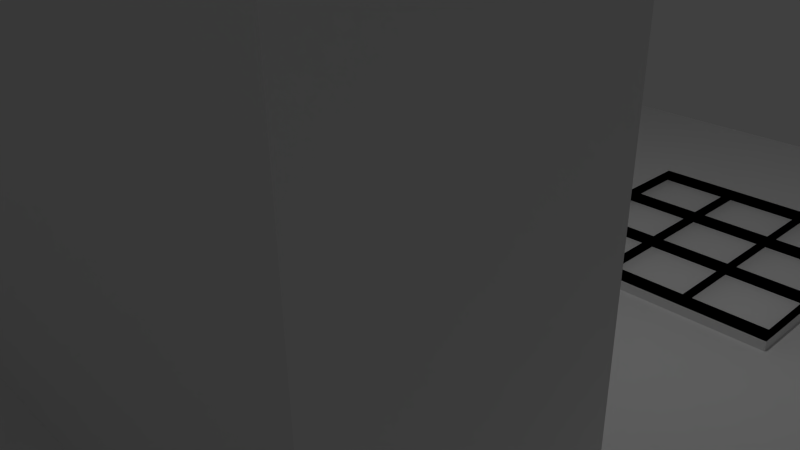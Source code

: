 # Source: Map_Squareblend.blend  (saved by Blender 2.73.0; exported with 4.5.12 LTS)
import bpy
from mathutils import Matrix  # noqa: F401  (used for matrix-valued properties, if any)

bpy.ops.wm.read_factory_settings(use_empty=True)
scene = bpy.context.scene
scene.name = 'Scene'

# ---- collections
col_collection_1 = bpy.data.collections.new('Collection 1'); scene.collection.children.link(col_collection_1)

# ---- world
world_world = bpy.data.worlds.new('World'); scene.world = world_world
world_world.color = (0.05088, 0.05088, 0.05088)
world_world.use_sun_shadow = False
world_world.sun_shadow_jitter_overblur = 0.0
world_world.cycles.sampling_method = 'MANUAL'
world_world.cycles.sample_map_resolution = 256

# ---- cameras
cam_camera = bpy.data.cameras.new('Camera')
cam_camera.clip_end = 100.0
cam_camera.lens = 35.0
cam_camera.sensor_width = 32.0
cam_camera.sensor_height = 18.0
cam_camera.ortho_scale = 7.314
cam_camera.dof.focus_distance = 0.0
cam_camera.dof.aperture_fstop = 128.0

# ---- lights
light_lamp = bpy.data.lights.new('Lamp', 'POINT')
light_lamp.transmission_factor = 0.0
light_lamp.cutoff_distance = 30.0
light_lamp.energy = 100.0
light_lamp.shadow_buffer_clip_start = 1.001
light_lamp.shadow_soft_size = 0.1
light_lamp.shadow_maximum_resolution = 0.006
light_lamp.use_absolute_resolution = True
light_lamp.cycles.use_multiple_importance_sampling = False

# ---- meshes
me_plane = bpy.data.meshes.new('Plane')
me_plane.from_pydata([(-1.0, -1.0, 0.0), (1.0, -1.0, 0.0), (-1.0, 1.0, 0.0), (1.0, 1.0, 0.0), (-1.0, 0.8667, 0.0), (-1.0, 0.7333, 0.0), (-1.0, 0.6, 0.0), (-1.0, 0.4667, 0.0), (-1.0, 0.3333, 0.0), (-1.0, 0.2, 0.0), (-1.0, 0.06667, 0.0), (-1.0, -0.06667, 0.0), (-1.0, -0.2, 0.0), (-1.0, -0.3333, 0.0), (-1.0, -0.4667, 0.0), (-1.0, -0.6, 0.0), (-1.0, -0.7333, 0.0), (-1.0, -0.8667, 0.0), (-0.8667, -1.0, 0.0), (-0.7333, -1.0, 0.0), (-0.6, -1.0, 0.0), (-0.4667, -1.0, 0.0), (-0.3333, -1.0, 0.0), (-0.2, -1.0, 0.0), (-0.06667, -1.0, 0.0), (0.06667, -1.0, 0.0), (0.2, -1.0, 0.0), (0.3333, -1.0, 0.0), (0.4667, -1.0, 0.0), (0.6, -1.0, 0.0), (0.7333, -1.0, 0.0), (0.8667, -1.0, 0.0), (1.0, -0.8667, 0.0), (1.0, -0.7333, 0.0), (1.0, -0.6, 0.0), (1.0, -0.4667, 0.0), (1.0, -0.3333, 0.0), (1.0, -0.2, 0.0), (1.0, -0.06667, 0.0), (1.0, 0.06667, 0.0), (1.0, 0.2, 0.0), (1.0, 0.3333, 0.0), (1.0, 0.4667, 0.0), (1.0, 0.6, 0.0), (1.0, 0.7333, 0.0), (1.0, 0.8667, 0.0), (0.8667, 1.0, 0.0), (0.7333, 1.0, 0.0), (0.6, 1.0, 0.0), (0.4667, 1.0, 0.0), (0.3333, 1.0, 0.0), (0.2, 1.0, 0.0), (0.06667, 1.0, 0.0), (-0.06667, 1.0, 0.0), (-0.2, 1.0, 0.0), (-0.3333, 1.0, 0.0), (-0.4667, 1.0, 0.0), (-0.6, 1.0, 0.0), (-0.7333, 1.0, 0.0), (-0.8667, 1.0, 0.0), (-0.8667, -0.8667, 0.0), (-0.8667, -0.7333, 0.0), (-0.8667, -0.6, 0.0), (-0.8667, -0.4667, 0.0), (-0.8667, -0.3333, 0.0), (-0.8667, -0.2, 0.0), (-0.8667, -0.06667, 0.0), (-0.8667, 0.06667, 0.0), (-0.8667, 0.2, 0.0), (-0.8667, 0.3333, 0.0), (-0.8667, 0.4667, 0.0), (-0.8667, 0.6, 0.0), (-0.8667, 0.7333, 0.0), (-0.8667, 0.8667, 0.0), (-0.7333, -0.8667, 0.0), (-0.7333, -0.7333, 0.0), (-0.7333, -0.6, 0.0), (-0.7333, -0.4667, 0.0), (-0.7333, -0.3333, 0.0), (-0.7333, -0.2, 0.0), (-0.7333, -0.06667, 0.0), (-0.7333, 0.06667, 0.0), (-0.7333, 0.2, 0.0), (-0.7333, 0.3333, 0.0), (-0.7333, 0.4667, 0.0), (-0.7333, 0.6, 0.0), (-0.7333, 0.7333, 0.0), (-0.7333, 0.8667, 0.0), (-0.6, -0.8667, 0.0), (-0.6, -0.7333, 0.0), (-0.6, -0.6, 0.0), (-0.6, -0.4667, 0.0), (-0.6, -0.3333, 0.0), (-0.6, -0.2, 0.0), (-0.6, -0.06667, 0.0), (-0.6, 0.06667, 0.0), (-0.6, 0.2, 0.0), (-0.6, 0.3333, 0.0), (-0.6, 0.4667, 0.0), (-0.6, 0.6, 0.0), (-0.6, 0.7333, 0.0), (-0.6, 0.8667, 0.0), (-0.4667, -0.8667, 0.0), (-0.4667, -0.7333, 0.0), (-0.4667, -0.6, 0.0), (-0.4667, 0.6, 0.0), (-0.4667, 0.7333, 0.0), (-0.4667, 0.8667, 0.0), (-0.3333, -0.8667, 0.0), (-0.3333, -0.7333, 0.0), (-0.3333, -0.6, 0.0), (-0.3333, 0.6, 0.0), (-0.3333, 0.7333, 0.0), (-0.3333, 0.8667, 0.0), (-0.2, -0.8667, 0.0), (-0.2, -0.7333, 0.0), (-0.2, -0.6, 0.0), (-0.2, -0.2, 0.0), (-0.2, -0.06667, 0.0), (-0.2, 0.06667, 0.0), (-0.2, 0.2, 0.0), (-0.2, 0.3333, 0.0), (-0.2, 0.4667, 0.0), (-0.2, 0.6, 0.0), (-0.2, 0.7333, 0.0), (-0.2, 0.8667, 0.0), (-0.06667, -0.8667, 0.0), (-0.06667, -0.7333, 0.0), (-0.06667, -0.6, 0.0), (-0.06667, -0.2, 0.0), (-0.06667, -0.06667, 0.0), (-0.06667, 0.06667, 0.0), (-0.06667, 0.2, 0.0), (-0.06667, 0.3333, 0.0), (-0.06667, 0.4667, 0.0), (-0.06667, 0.6, 0.0), (-0.06667, 0.7333, 0.0), (-0.06667, 0.8667, 0.0), (0.06667, -0.8667, 0.0), (0.06667, -0.7333, 0.0), (0.06667, -0.6, 0.0), (0.06667, -0.2, 0.0), (0.06667, -0.06667, 0.0), (0.06667, 0.06667, 0.0), (0.06667, 0.2, 0.0), (0.06667, 0.3333, 0.0), (0.06667, 0.4667, 0.0), (0.06667, 0.6, 0.0), (0.06667, 0.7333, 0.0), (0.06667, 0.8667, 0.0), (0.2, -0.8667, 0.0), (0.2, -0.7333, 0.0), (0.2, -0.6, 0.0), (0.2, -0.2, 0.0), (0.2, -0.06667, 0.0), (0.2, 0.06667, 0.0), (0.2, 0.2, 0.0), (0.2, 0.3333, 0.0), (0.2, 0.4667, 0.0), (0.2, 0.6, 0.0), (0.2, 0.7333, 0.0), (0.2, 0.8667, 0.0), (0.3333, -0.8667, 0.0), (0.3333, -0.7333, 0.0), (0.3333, -0.6, 0.0), (0.3333, -0.2, 0.0), (0.3333, -0.06667, 0.0), (0.3333, 0.06667, 0.0), (0.3333, 0.2, 0.0), (0.3333, 0.6, 0.0), (0.3333, 0.7333, 0.0), (0.3333, 0.8667, 0.0), (0.4667, -0.8667, 0.0), (0.4667, -0.7333, 0.0), (0.4667, -0.6, 0.0), (0.4667, -0.2, 0.0), (0.4667, -0.06667, 0.0), (0.4667, 0.06667, 0.0), (0.4667, 0.2, 0.0), (0.4667, 0.6, 0.0), (0.4667, 0.7333, 0.0), (0.4667, 0.8667, 0.0), (0.6, -0.8667, 0.0), (0.6, -0.7333, 0.0), (0.6, -0.6, 0.0), (0.6, -0.4667, 0.0), (0.6, -0.3333, 0.0), (0.6, -0.2, 0.0), (0.6, -0.06667, 0.0), (0.6, 0.06667, 0.0), (0.6, 0.2, 0.0), (0.6, 0.3333, 0.0), (0.6, 0.4667, 0.0), (0.6, 0.6, 0.0), (0.6, 0.7333, 0.0), (0.6, 0.8667, 0.0), (0.7333, -0.8667, 0.0), (0.7333, -0.7333, 0.0), (0.7333, -0.6, 0.0), (0.7333, -0.4667, 0.0), (0.7333, -0.3333, 0.0), (0.7333, -0.2, 0.0), (0.7333, -0.06667, 0.0), (0.7333, 0.06667, 0.0), (0.7333, 0.2, 0.0), (0.7333, 0.3333, 0.0), (0.7333, 0.4667, 0.0), (0.7333, 0.6, 0.0), (0.7333, 0.7333, 0.0), (0.7333, 0.8667, 0.0), (0.8667, -0.8667, 0.0), (0.8667, -0.7333, 0.0), (0.8667, -0.6, 0.0), (0.8667, -0.4667, 0.0), (0.8667, -0.3333, 0.0), (0.8667, -0.2, 0.0), (0.8667, -0.06667, 0.0), (0.8667, 0.06667, 0.0), (0.8667, 0.2, 0.0), (0.8667, 0.3333, 0.0), (0.8667, 0.4667, 0.0), (0.8667, 0.6, 0.0), (0.8667, 0.7333, 0.0), (0.8667, 0.8667, 0.0), (-0.6262, -0.6829, -0.08029), (-0.6, -0.6, 5.0), (-0.6, -0.4667, 5.0), (-0.6, -0.3333, 5.0), (-0.6, -0.2, 5.0), (-0.6, -0.06667, 5.0), (-0.6, 0.06667, 5.0), (-0.6, 0.2, 5.0), (-0.6, 0.3333, 5.0), (-0.6, 0.4667, 5.0), (-0.6, 0.6, 5.0), (-0.4667, -0.6, 5.0), (-0.4667, -0.4667, 5.0), (-0.4667, -0.3333, 5.0), (-0.4667, -0.2, 5.0), (-0.4667, -0.06667, 5.0), (-0.4667, 0.06667, 5.0), (-0.4667, 0.2, 5.0), (-0.4667, 0.3333, 5.0), (-0.4667, 0.4667, 5.0), (-0.4667, 0.6, 5.0), (-0.3333, -0.6, 5.0), (-0.3333, -0.4667, 5.0), (-0.3333, -0.3333, 5.0), (-0.3333, -0.2, 5.0), (-0.3333, -0.06667, 5.0), (-0.3333, 0.06667, 5.0), (-0.3333, 0.2, 5.0), (-0.3333, 0.3333, 5.0), (-0.3333, 0.4667, 5.0), (-0.3333, 0.6, 5.0), (-0.2, -0.6, 5.0), (-0.2, -0.4667, 5.0), (-0.2, -0.3333, 5.0), (-0.2, -0.2, 5.0), (-0.2, -0.06667, 5.0), (-0.2, 0.06667, 5.0), (-0.2, 0.2, 5.0), (-0.2, 0.3333, 5.0), (-0.2, 0.4667, 5.0), (-0.2, 0.6, 5.0), (-0.06667, -0.6, 5.0), (-0.06667, -0.4667, 5.0), (-0.06667, -0.3333, 5.0), (-0.06667, -0.2, 5.0), (0.06667, -0.6, 5.0), (0.06667, -0.4667, 5.0), (0.06667, -0.3333, 5.0), (0.06667, -0.2, 5.0), (0.2, -0.6, 5.0), (0.2, -0.4667, 5.0), (0.2, -0.3333, 5.0), (0.2, -0.2, 5.0), (0.2, 0.2, 0.2741), (0.2, 0.3333, 0.2741), (0.2, 0.4667, 0.2741), (0.2, 0.6, 0.2741), (0.3333, -0.6, 5.0), (0.3333, -0.4667, 5.0), (0.3333, -0.3333, 5.0), (0.3333, -0.2, 5.0), (0.3333, 0.2, 0.2741), (0.3333, 0.3333, 0.2741), (0.3333, 0.4667, 0.2741), (0.3333, 0.6, 0.2741), (0.4667, -0.6, 5.0), (0.4667, -0.4667, 5.0), (0.4667, -0.3333, 5.0), (0.4667, -0.2, 5.0), (0.4667, 0.2, 0.2741), (0.4667, 0.3333, 0.2741), (0.4667, 0.4667, 0.2741), (0.4667, 0.6, 0.2741), (0.6, -0.6, 5.0), (0.6, -0.4667, 5.0), (0.6, -0.3333, 5.0), (0.6, -0.2, 5.0), (0.6, 0.2, 0.2741), (0.6, 0.3333, 0.2741), (0.6, 0.4667, 0.2741), (0.6, 0.6, 0.2741), (-1.0, -1.0, 0.0), (-0.8667, -1.0, 0.0), (-0.8667, -0.8667, 0.0), (-1.0, -0.8667, 0.0), (-1.0, -0.8667, 0.0), (-0.8667, -0.8667, 0.0), (-0.8667, -0.7333, 0.0), (-1.0, -0.7333, 0.0), (-1.0, -0.7333, 0.0), (-0.8667, -0.7333, 0.0), (-0.8667, -0.6, 0.0), (-1.0, -0.6, 0.0), (-0.8667, -1.0, 0.0), (-0.7333, -1.0, 0.0), (-0.7333, -0.8667, 0.0), (-0.8667, -0.8667, 0.0), (-0.8667, -0.8667, 0.0), (-0.7333, -0.8667, 0.0), (-0.7333, -0.7333, 0.0), (-0.8667, -0.7333, 0.0), (-0.8667, -0.7333, 0.0), (-0.7333, -0.7333, 0.0), (-0.7333, -0.6, 0.0), (-0.8667, -0.6, 0.0), (-0.7333, -1.0, 0.0), (-0.6, -1.0, 0.0), (-0.6, -0.8667, 0.0), (-0.7333, -0.8667, 0.0), (-0.7333, -0.8667, 0.0), (-0.6, -0.8667, 0.0), (-0.6, -0.7333, 0.0), (-0.7333, -0.7333, 0.0), (-0.7333, -0.7333, 0.0), (-0.6, -0.7333, 0.0), (-0.6, -0.6, 0.0), (-0.7333, -0.6, 0.0), (0.2, 0.2, 0.2741), (0.3333, 0.2, 0.2741), (0.3333, 0.3333, 0.2741), (0.2, 0.3333, 0.2741), (0.2, 0.3333, 0.2741), (0.3333, 0.3333, 0.2741), (0.3333, 0.4667, 0.2741), (0.2, 0.4667, 0.2741), (0.2, 0.4667, 0.2741), (0.3333, 0.4667, 0.2741), (0.3333, 0.6, 0.2741), (0.2, 0.6, 0.2741), (0.3333, 0.2, 0.2741), (0.4667, 0.2, 0.2741), (0.4667, 0.3333, 0.2741), (0.3333, 0.3333, 0.2741), (0.3333, 0.3333, 0.2741), (0.4667, 0.3333, 0.2741), (0.4667, 0.4667, 0.2741), (0.3333, 0.4667, 0.2741), (0.3333, 0.4667, 0.2741), (0.4667, 0.4667, 0.2741), (0.4667, 0.6, 0.2741), (0.3333, 0.6, 0.2741), (0.4667, 0.2, 0.2741), (0.6, 0.2, 0.2741), (0.6, 0.3333, 0.2741), (0.4667, 0.3333, 0.2741), (0.4667, 0.3333, 0.2741), (0.6, 0.3333, 0.2741), (0.6, 0.4667, 0.2741), (0.4667, 0.4667, 0.2741), (0.4667, 0.4667, 0.2741), (0.6, 0.4667, 0.2741), (0.6, 0.6, 0.2741), (0.4667, 0.6, 0.2741), (-1.0, -1.0, -0.15), (-0.8667, -1.0, -0.15), (-0.8667, -0.8667, -0.15), (-1.0, -0.8667, -0.15), (-1.0, -0.8667, -0.15), (-0.8667, -0.8667, -0.15), (-0.8667, -0.7333, -0.15), (-1.0, -0.7333, -0.15), (-1.0, -0.7333, -0.15), (-0.8667, -0.7333, -0.15), (-0.8667, -0.6, -0.15), (-1.0, -0.6, -0.15), (-0.8667, -1.0, -0.15), (-0.7333, -1.0, -0.15), (-0.7333, -0.8667, -0.15), (-0.8667, -0.8667, -0.15), (-0.8667, -0.8667, -0.15), (-0.7333, -0.8667, -0.15), (-0.7333, -0.7333, -0.15), (-0.8667, -0.7333, -0.15), (-0.8667, -0.7333, -0.15), (-0.7333, -0.7333, -0.15), (-0.7333, -0.6, -0.15), (-0.8667, -0.6, -0.15), (-0.7333, -1.0, -0.15), (-0.6, -1.0, -0.15), (-0.6, -0.8667, -0.15), (-0.7333, -0.8667, -0.15), (-0.7333, -0.8667, -0.15), (-0.6, -0.8667, -0.15), (-0.6, -0.7333, -0.15), (-0.7333, -0.7333, -0.15), (-0.7333, -0.7333, -0.15), (-0.6, -0.7333, -0.15), (-0.6, -0.6, -0.15), (-0.7333, -0.6, -0.15), (0.2, 0.2, 0.1241), (0.3333, 0.2, 0.1241), (0.3333, 0.3333, 0.1241), (0.2, 0.3333, 0.1241), (0.2, 0.3333, 0.1241), (0.3333, 0.3333, 0.1241), (0.3333, 0.4667, 0.1241), (0.2, 0.4667, 0.1241), (0.2, 0.4667, 0.1241), (0.3333, 0.4667, 0.1241), (0.3333, 0.6, 0.1241), (0.2, 0.6, 0.1241), (0.3333, 0.2, 0.1241), (0.4667, 0.2, 0.1241), (0.4667, 0.3333, 0.1241), (0.3333, 0.3333, 0.1241), (0.3333, 0.3333, 0.1241), (0.4667, 0.3333, 0.1241), (0.4667, 0.4667, 0.1241), (0.3333, 0.4667, 0.1241), (0.3333, 0.4667, 0.1241), (0.4667, 0.4667, 0.1241), (0.4667, 0.6, 0.1241), (0.3333, 0.6, 0.1241), (0.4667, 0.2, 0.1241), (0.6, 0.2, 0.1241), (0.6, 0.3333, 0.1241), (0.4667, 0.3333, 0.1241), (0.4667, 0.3333, 0.1241), (0.6, 0.3333, 0.1241), (0.6, 0.4667, 0.1241), (0.4667, 0.4667, 0.1241), (0.4667, 0.4667, 0.1241), (0.6, 0.4667, 0.1241), (0.6, 0.6, 0.1241), (0.4667, 0.6, 0.1241)], [], [(223, 45, 3, 46), (4, 73, 59, 2), (73, 87, 58, 59), (87, 101, 57, 58), (101, 107, 56, 57), (107, 113, 55, 56), (113, 125, 54, 55), (125, 137, 53, 54), (137, 149, 52, 53), (149, 161, 51, 52), (161, 171, 50, 51), (171, 181, 49, 50), (181, 195, 48, 49), (195, 209, 47, 48), (209, 223, 46, 47), (15, 62, 63, 14), (14, 63, 64, 13), (13, 64, 65, 12), (12, 65, 66, 11), (11, 66, 67, 10), (10, 67, 68, 9), (9, 68, 69, 8), (8, 69, 70, 7), (7, 70, 71, 6), (6, 71, 72, 5), (5, 72, 73, 4), (62, 76, 77, 63), (63, 77, 78, 64), (64, 78, 79, 65), (65, 79, 80, 66), (66, 80, 81, 67), (67, 81, 82, 68), (68, 82, 83, 69), (69, 83, 84, 70), (70, 84, 85, 71), (71, 85, 86, 72), (72, 86, 87, 73), (76, 90, 91, 77), (77, 91, 92, 78), (78, 92, 93, 79), (79, 93, 94, 80), (80, 94, 95, 81), (81, 95, 96, 82), (82, 96, 97, 83), (83, 97, 98, 84), (84, 98, 99, 85), (85, 99, 100, 86), (86, 100, 101, 87), (20, 21, 102, 88), (88, 102, 103, 89), (89, 103, 104, 90), (174, 184, 297, 289), (123, 111, 254, 264), (93, 92, 227, 228), (99, 105, 106, 100), (100, 106, 107, 101), (21, 22, 108, 102), (102, 108, 109, 103), (103, 109, 110, 104), (122, 123, 264, 263), (158, 157, 278, 279), (164, 174, 289, 281), (187, 175, 292, 300), (96, 95, 230, 231), (111, 105, 244, 254), (190, 191, 302, 301), (118, 119, 260, 259), (152, 164, 281, 273), (105, 111, 112, 106), (106, 112, 113, 107), (22, 23, 114, 108), (108, 114, 115, 109), (109, 115, 116, 110), (175, 165, 284, 292), (178, 190, 301, 293), (99, 98, 233, 234), (105, 99, 234, 244), (186, 187, 300, 299), (92, 91, 226, 227), (121, 122, 263, 262), (140, 152, 273, 269), (165, 153, 276, 284), (111, 123, 124, 112), (112, 124, 125, 113), (23, 24, 126, 114), (114, 126, 127, 115), (115, 127, 128, 116), (168, 178, 293, 285), (193, 179, 296, 304), (157, 156, 277, 278), (117, 129, 130, 118), (118, 130, 131, 119), (119, 131, 132, 120), (120, 132, 133, 121), (121, 133, 134, 122), (122, 134, 135, 123), (123, 135, 136, 124), (124, 136, 137, 125), (24, 25, 138, 126), (126, 138, 139, 127), (127, 139, 140, 128), (128, 140, 269, 265), (95, 94, 229, 230), (153, 141, 272, 276), (129, 141, 142, 130), (130, 142, 143, 131), (131, 143, 144, 132), (132, 144, 145, 133), (133, 145, 146, 134), (134, 146, 147, 135), (135, 147, 148, 136), (136, 148, 149, 137), (25, 26, 150, 138), (138, 150, 151, 139), (139, 151, 152, 140), (156, 168, 285, 277), (179, 169, 288, 296), (117, 118, 259, 258), (141, 153, 154, 142), (142, 154, 155, 143), (143, 155, 156, 144), (144, 156, 157, 145), (145, 157, 158, 146), (146, 158, 159, 147), (147, 159, 160, 148), (148, 160, 161, 149), (26, 27, 162, 150), (150, 162, 163, 151), (151, 163, 164, 152), (141, 129, 268, 272), (192, 193, 304, 303), (116, 128, 265, 255), (153, 165, 166, 154), (154, 166, 167, 155), (155, 167, 168, 156), (98, 97, 232, 233), (169, 159, 280, 288), (185, 186, 299, 298), (159, 169, 170, 160), (160, 170, 171, 161), (27, 28, 172, 162), (162, 172, 173, 163), (163, 173, 174, 164), (91, 90, 225, 226), (120, 121, 262, 261), (129, 117, 258, 268), (165, 175, 176, 166), (166, 176, 177, 167), (167, 177, 178, 168), (110, 116, 255, 245), (94, 93, 228, 229), (104, 110, 245, 235), (169, 179, 180, 170), (170, 180, 181, 171), (28, 29, 182, 172), (172, 182, 183, 173), (173, 183, 184, 174), (159, 158, 279, 280), (191, 192, 303, 302), (97, 96, 231, 232), (175, 187, 188, 176), (176, 188, 189, 177), (177, 189, 190, 178), (184, 185, 298, 297), (119, 120, 261, 260), (90, 104, 235, 225), (179, 193, 194, 180), (180, 194, 195, 181), (29, 30, 196, 182), (182, 196, 197, 183), (183, 197, 198, 184), (184, 198, 199, 185), (185, 199, 200, 186), (186, 200, 201, 187), (187, 201, 202, 188), (188, 202, 203, 189), (189, 203, 204, 190), (190, 204, 205, 191), (191, 205, 206, 192), (192, 206, 207, 193), (193, 207, 208, 194), (194, 208, 209, 195), (30, 31, 210, 196), (196, 210, 211, 197), (197, 211, 212, 198), (198, 212, 213, 199), (199, 213, 214, 200), (200, 214, 215, 201), (201, 215, 216, 202), (202, 216, 217, 203), (203, 217, 218, 204), (204, 218, 219, 205), (205, 219, 220, 206), (206, 220, 221, 207), (207, 221, 222, 208), (208, 222, 223, 209), (31, 1, 32, 210), (210, 32, 33, 211), (211, 33, 34, 212), (212, 34, 35, 213), (213, 35, 36, 214), (214, 36, 37, 215), (215, 37, 38, 216), (216, 38, 39, 217), (217, 39, 40, 218), (218, 40, 41, 219), (219, 41, 42, 220), (220, 42, 43, 221), (221, 43, 44, 222), (222, 44, 45, 223), (225, 235, 236, 226), (226, 236, 237, 227), (227, 237, 238, 228), (228, 238, 239, 229), (229, 239, 240, 230), (230, 240, 241, 231), (231, 241, 242, 232), (232, 242, 243, 233), (233, 243, 244, 234), (235, 245, 246, 236), (236, 246, 247, 237), (237, 247, 248, 238), (238, 248, 249, 239), (239, 249, 250, 240), (240, 250, 251, 241), (241, 251, 252, 242), (242, 252, 253, 243), (243, 253, 254, 244), (245, 255, 256, 246), (246, 256, 257, 247), (247, 257, 258, 248), (248, 258, 259, 249), (249, 259, 260, 250), (250, 260, 261, 251), (251, 261, 262, 252), (252, 262, 263, 253), (253, 263, 264, 254), (255, 265, 266, 256), (256, 266, 267, 257), (257, 267, 268, 258), (265, 269, 270, 266), (266, 270, 271, 267), (267, 271, 272, 268), (269, 273, 274, 270), (270, 274, 275, 271), (271, 275, 276, 272), (273, 281, 282, 274), (274, 282, 283, 275), (275, 283, 284, 276), (281, 289, 290, 282), (282, 290, 291, 283), (283, 291, 292, 284), (289, 297, 298, 290), (290, 298, 299, 291), (291, 299, 300, 292), (18, 306, 305, 0), (60, 307, 306, 18), (17, 308, 307, 60), (0, 305, 308, 17), (60, 310, 309, 17), (61, 311, 310, 60), (16, 312, 311, 61), (17, 309, 312, 16), (61, 314, 313, 16), (62, 315, 314, 61), (15, 316, 315, 62), (16, 313, 316, 15), (19, 318, 317, 18), (74, 319, 318, 19), (60, 320, 319, 74), (18, 317, 320, 60), (74, 322, 321, 60), (75, 323, 322, 74), (61, 324, 323, 75), (60, 321, 324, 61), (75, 326, 325, 61), (76, 327, 326, 75), (62, 328, 327, 76), (61, 325, 328, 62), (20, 330, 329, 19), (88, 331, 330, 20), (74, 332, 331, 88), (19, 329, 332, 74), (88, 334, 333, 74), (89, 335, 334, 88), (75, 336, 335, 89), (74, 333, 336, 75), (89, 338, 337, 75), (90, 339, 338, 89), (76, 340, 339, 90), (75, 337, 340, 76), (285, 342, 341, 277), (286, 343, 342, 285), (278, 344, 343, 286), (277, 341, 344, 278), (286, 346, 345, 278), (287, 347, 346, 286), (279, 348, 347, 287), (278, 345, 348, 279), (287, 350, 349, 279), (288, 351, 350, 287), (280, 352, 351, 288), (279, 349, 352, 280), (293, 354, 353, 285), (294, 355, 354, 293), (286, 356, 355, 294), (285, 353, 356, 286), (294, 358, 357, 286), (295, 359, 358, 294), (287, 360, 359, 295), (286, 357, 360, 287), (295, 362, 361, 287), (296, 363, 362, 295), (288, 364, 363, 296), (287, 361, 364, 288), (301, 366, 365, 293), (302, 367, 366, 301), (294, 368, 367, 302), (293, 365, 368, 294), (302, 370, 369, 294), (303, 371, 370, 302), (295, 372, 371, 303), (294, 369, 372, 295), (303, 374, 373, 295), (304, 375, 374, 303), (296, 376, 375, 304), (295, 373, 376, 296), (377, 378, 379, 380), (306, 378, 377, 305), (307, 379, 378, 306), (308, 380, 379, 307), (305, 377, 380, 308), (381, 382, 383, 384), (310, 382, 381, 309), (311, 383, 382, 310), (312, 384, 383, 311), (309, 381, 384, 312), (385, 386, 387, 388), (314, 386, 385, 313), (315, 387, 386, 314), (316, 388, 387, 315), (313, 385, 388, 316), (389, 390, 391, 392), (318, 390, 389, 317), (319, 391, 390, 318), (320, 392, 391, 319), (317, 389, 392, 320), (393, 394, 395, 396), (322, 394, 393, 321), (323, 395, 394, 322), (324, 396, 395, 323), (321, 393, 396, 324), (397, 398, 399, 400), (326, 398, 397, 325), (327, 399, 398, 326), (328, 400, 399, 327), (325, 397, 400, 328), (401, 402, 403, 404), (330, 402, 401, 329), (331, 403, 402, 330), (332, 404, 403, 331), (329, 401, 404, 332), (405, 406, 407, 408), (334, 406, 405, 333), (335, 407, 406, 334), (336, 408, 407, 335), (333, 405, 408, 336), (409, 410, 411, 412), (338, 410, 409, 337), (339, 411, 410, 338), (340, 412, 411, 339), (337, 409, 412, 340), (413, 414, 415, 416), (342, 414, 413, 341), (343, 415, 414, 342), (344, 416, 415, 343), (341, 413, 416, 344), (417, 418, 419, 420), (346, 418, 417, 345), (347, 419, 418, 346), (348, 420, 419, 347), (345, 417, 420, 348), (421, 422, 423, 424), (350, 422, 421, 349), (351, 423, 422, 350), (352, 424, 423, 351), (349, 421, 424, 352), (425, 426, 427, 428), (354, 426, 425, 353), (355, 427, 426, 354), (356, 428, 427, 355), (353, 425, 428, 356), (429, 430, 431, 432), (358, 430, 429, 357), (359, 431, 430, 358), (360, 432, 431, 359), (357, 429, 432, 360), (433, 434, 435, 436), (362, 434, 433, 361), (363, 435, 434, 362), (364, 436, 435, 363), (361, 433, 436, 364), (437, 438, 439, 440), (366, 438, 437, 365), (367, 439, 438, 366), (368, 440, 439, 367), (365, 437, 440, 368), (441, 442, 443, 444), (370, 442, 441, 369), (371, 443, 442, 370), (372, 444, 443, 371), (369, 441, 444, 372), (445, 446, 447, 448), (374, 446, 445, 373), (375, 447, 446, 374), (376, 448, 447, 375), (373, 445, 448, 376)])
me_plane.use_remesh_preserve_volume = False
me_plane.use_remesh_preserve_attributes = False
me_plane.use_mirror_vertex_groups = False
me_plane.update()

# ---- objects
ob_plane = bpy.data.objects.new('Plane', me_plane)
ob_lamp = bpy.data.objects.new('Lamp', light_lamp)
ob_camera = bpy.data.objects.new('Camera', cam_camera)

# ---- transforms, parenting, visibility, modifiers, constraints
ob_plane.location = (0.0, 0.0, 0.0)
ob_plane.scale = (7.5, 7.5, 1.0)
ob_plane.lineart.crease_threshold = 0.0
ob_lamp.location = (4.076, 1.005, 5.904)
ob_lamp.rotation_euler = (0.6503, 0.05522, 1.866)
ob_lamp.lock_rotations_4d = False
ob_lamp.empty_display_type = 'ARROWS'
ob_lamp.color = (0.0, 0.0, 0.0, 0.0)
ob_lamp.lineart.crease_threshold = 0.0
ob_camera.location = (7.481, -6.508, 5.344)
ob_camera.rotation_euler = (1.109, 0.01082, 0.8149)
ob_camera.lock_rotations_4d = False
ob_camera.empty_display_type = 'ARROWS'
ob_camera.color = (0.0, 0.0, 0.0, 0.0)
ob_camera.display_type = 'WIRE'
ob_camera.lineart.crease_threshold = 0.0

# ---- collection membership
col_collection_1.objects.link(ob_plane)
col_collection_1.objects.link(ob_lamp)
col_collection_1.objects.link(ob_camera)

# ---- scene / render settings (as saved in the file)
scene.camera = ob_camera
scene.frame_start = 1; scene.frame_end = 250; scene.frame_set(1)
scene.render.engine = 'BLENDER_EEVEE_NEXT'
scene.render.resolution_percentage = 50
scene.render.dither_intensity = 0.0
scene.cycles.use_denoising = False
scene.cycles.samples = 10
scene.cycles.sampling_pattern = 'TABULATED_SOBOL'
scene.cycles.light_sampling_threshold = 0.0
scene.cycles.use_adaptive_sampling = False
scene.cycles.use_light_tree = False
scene.cycles.blur_glossy = 0.0
scene.cycles.pixel_filter_type = 'GAUSSIAN'
scene.cycles.sample_clamp_indirect = 0.0
scene.view_settings.view_transform = 'Standard'
bpy.context.view_layer.update()
